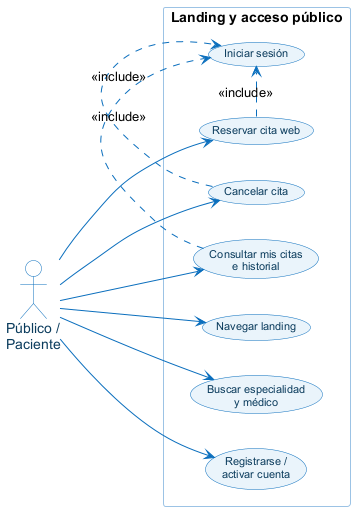

The diagram above was rendered by PlantUML. Its source (embedded in the PNG):
@startuml
left to right direction
skinparam defaultFontName Arial
skinparam shadowing false
skinparam packageStyle rectangle
skinparam usecase {
  BackgroundColor #EAF4FB
  BorderColor #0A6EBD
  ArrowColor #0A6EBD
  FontSize 11
  FontColor #0B3C5D
}
skinparam actor {
  BackgroundColor #FFFFFF
  BorderColor #0A6EBD
  FontColor #0B3C5D
}
skinparam package {
  BackgroundColor #FFFFFF
  BorderColor #9CC3E5
  FontColor #0A6EBD
}
actor "Público /\nPaciente" as PAC
rectangle "Landing y acceso público" {
  usecase "Navegar landing" as UC01
  usecase "Buscar especialidad\ny médico" as UC02
  usecase "Registrarse /\nactivar cuenta" as UC03
  usecase "Reservar cita web" as UC05
  usecase "Cancelar cita" as UC06
  usecase "Consultar mis citas\ne historial" as UC07
  usecase "Iniciar sesión" as UC04
}
PAC --> UC01
PAC --> UC02
PAC --> UC03
PAC --> UC05
PAC --> UC06
PAC --> UC07
UC05 .> UC04 : <<include>>
UC06 .> UC04 : <<include>>
UC07 .> UC04 : <<include>>
@enduml